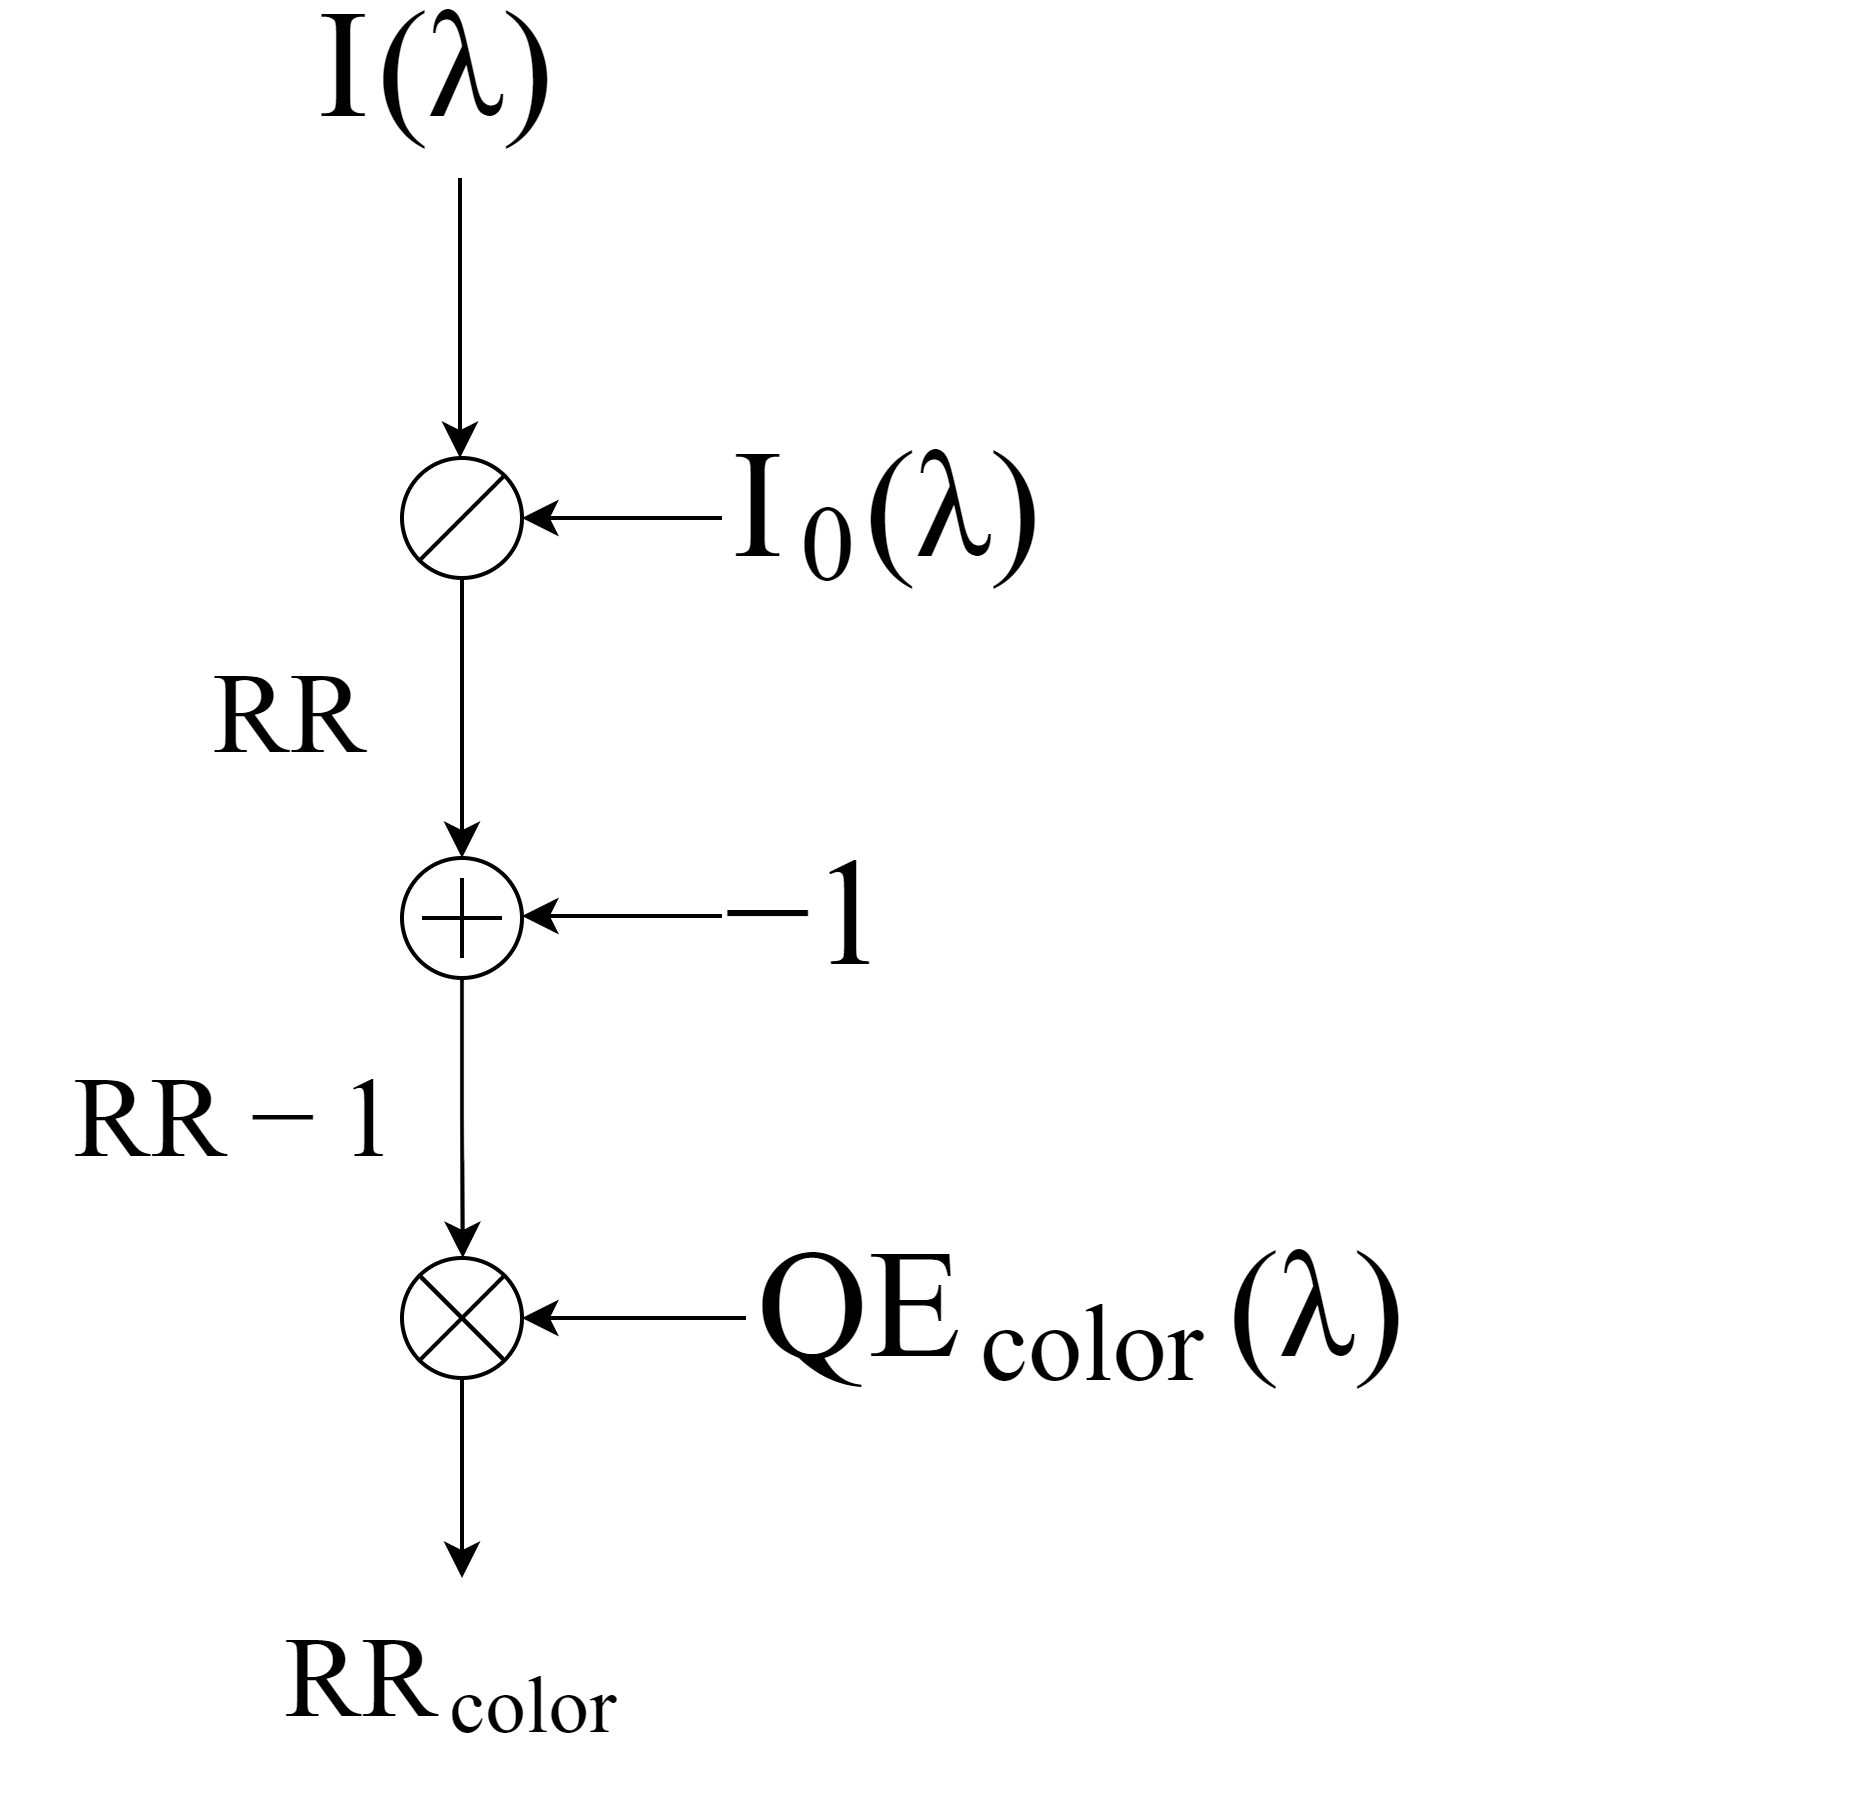

The diagram above was exported from draw.io. Its source (the exported page's mxGraphModel, read from the mxfile embedded in the PNG):
<mxGraphModel dx="981" dy="548" grid="1" gridSize="10" guides="1" tooltips="1" connect="1" arrows="1" fold="1" page="1" pageScale="1" pageWidth="827" pageHeight="1169" math="1" shadow="0">
  <root>
    <mxCell id="0" />
    <mxCell id="1" parent="0" />
    <mxCell id="IEOjccWWth4mxjhlCz5g-6" value="" style="group" vertex="1" connectable="0" parent="1">
      <mxGeometry x="104" y="190" width="30" height="30" as="geometry" />
    </mxCell>
    <mxCell id="IEOjccWWth4mxjhlCz5g-7" value="" style="group" vertex="1" connectable="0" parent="IEOjccWWth4mxjhlCz5g-6">
      <mxGeometry width="30" height="30" as="geometry" />
    </mxCell>
    <mxCell id="IEOjccWWth4mxjhlCz5g-8" value="" style="group" vertex="1" connectable="0" parent="IEOjccWWth4mxjhlCz5g-7">
      <mxGeometry width="30" height="30" as="geometry" />
    </mxCell>
    <mxCell id="IEOjccWWth4mxjhlCz5g-4" value="" style="ellipse;whiteSpace=wrap;html=1;aspect=fixed;" vertex="1" parent="IEOjccWWth4mxjhlCz5g-8">
      <mxGeometry width="30" height="30" as="geometry" />
    </mxCell>
    <mxCell id="IEOjccWWth4mxjhlCz5g-5" value="" style="endArrow=none;html=1;" edge="1" parent="IEOjccWWth4mxjhlCz5g-8">
      <mxGeometry width="50" height="50" relative="1" as="geometry">
        <mxPoint x="4.285714285714286" y="25.71428571428571" as="sourcePoint" />
        <mxPoint x="25.71428571428571" y="4.285714285714286" as="targetPoint" />
      </mxGeometry>
    </mxCell>
    <mxCell id="IEOjccWWth4mxjhlCz5g-9" value="" style="endArrow=classic;html=1;" edge="1" parent="1">
      <mxGeometry width="50" height="50" relative="1" as="geometry">
        <mxPoint x="118.5" y="120" as="sourcePoint" />
        <mxPoint x="118.5" y="190" as="targetPoint" />
      </mxGeometry>
    </mxCell>
    <mxCell id="IEOjccWWth4mxjhlCz5g-10" value="&lt;span style=&quot;font-size: 32px ; text-align: left&quot;&gt;$$I(\lambda)$$&lt;/span&gt;" style="text;html=1;align=center;verticalAlign=middle;resizable=0;points=[];;autosize=1;" vertex="1" parent="1">
      <mxGeometry x="4" y="80" width="230" height="30" as="geometry" />
    </mxCell>
    <mxCell id="IEOjccWWth4mxjhlCz5g-13" value="&lt;div style=&quot;text-align: left&quot;&gt;&lt;span style=&quot;font-size: 32px&quot;&gt;$$I_0(\lambda)$$&lt;/span&gt;&lt;/div&gt;" style="text;html=1;align=center;verticalAlign=middle;resizable=0;points=[];;autosize=1;" vertex="1" parent="1">
      <mxGeometry x="95" y="190" width="270" height="30" as="geometry" />
    </mxCell>
    <mxCell id="IEOjccWWth4mxjhlCz5g-14" value="" style="endArrow=classic;html=1;entryX=1;entryY=0.5;entryDx=0;entryDy=0;" edge="1" parent="1" target="IEOjccWWth4mxjhlCz5g-4">
      <mxGeometry width="50" height="50" relative="1" as="geometry">
        <mxPoint x="184" y="205" as="sourcePoint" />
        <mxPoint x="129" y="270" as="targetPoint" />
      </mxGeometry>
    </mxCell>
    <mxCell id="IEOjccWWth4mxjhlCz5g-19" style="edgeStyle=orthogonalEdgeStyle;rounded=0;orthogonalLoop=1;jettySize=auto;html=1;exitX=0.5;exitY=1;exitDx=0;exitDy=0;" edge="1" parent="1" source="IEOjccWWth4mxjhlCz5g-4">
      <mxGeometry relative="1" as="geometry">
        <mxPoint x="119" y="290" as="targetPoint" />
      </mxGeometry>
    </mxCell>
    <mxCell id="IEOjccWWth4mxjhlCz5g-37" style="edgeStyle=orthogonalEdgeStyle;rounded=0;orthogonalLoop=1;jettySize=auto;html=1;exitX=0.5;exitY=1;exitDx=0;exitDy=0;" edge="1" parent="1" source="IEOjccWWth4mxjhlCz5g-21">
      <mxGeometry relative="1" as="geometry">
        <mxPoint x="119.19047619047615" y="390" as="targetPoint" />
      </mxGeometry>
    </mxCell>
    <mxCell id="IEOjccWWth4mxjhlCz5g-21" value="" style="ellipse;whiteSpace=wrap;html=1;aspect=fixed;" vertex="1" parent="1">
      <mxGeometry x="104" y="290" width="30" height="30" as="geometry" />
    </mxCell>
    <mxCell id="IEOjccWWth4mxjhlCz5g-27" value="" style="group" vertex="1" connectable="0" parent="1">
      <mxGeometry x="109" y="295" width="20" height="20" as="geometry" />
    </mxCell>
    <mxCell id="IEOjccWWth4mxjhlCz5g-22" value="" style="endArrow=none;html=1;" edge="1" parent="IEOjccWWth4mxjhlCz5g-27">
      <mxGeometry width="50" height="50" relative="1" as="geometry">
        <mxPoint y="10" as="sourcePoint" />
        <mxPoint x="20" y="10" as="targetPoint" />
      </mxGeometry>
    </mxCell>
    <mxCell id="IEOjccWWth4mxjhlCz5g-26" value="" style="endArrow=none;html=1;" edge="1" parent="IEOjccWWth4mxjhlCz5g-27">
      <mxGeometry width="50" height="50" relative="1" as="geometry">
        <mxPoint x="10" y="20" as="sourcePoint" />
        <mxPoint x="10" as="targetPoint" />
      </mxGeometry>
    </mxCell>
    <mxCell id="IEOjccWWth4mxjhlCz5g-30" value="" style="endArrow=classic;html=1;entryX=1;entryY=0.5;entryDx=0;entryDy=0;" edge="1" parent="1">
      <mxGeometry width="50" height="50" relative="1" as="geometry">
        <mxPoint x="184" y="304.5" as="sourcePoint" />
        <mxPoint x="134" y="304.5" as="targetPoint" />
      </mxGeometry>
    </mxCell>
    <mxCell id="IEOjccWWth4mxjhlCz5g-31" value="&lt;font style=&quot;font-size: 32px&quot;&gt;$$-1$$&lt;/font&gt;" style="text;html=1;align=center;verticalAlign=middle;resizable=0;points=[];;autosize=1;" vertex="1" parent="1">
      <mxGeometry x="150" y="290" width="120" height="30" as="geometry" />
    </mxCell>
    <mxCell id="IEOjccWWth4mxjhlCz5g-35" value="&lt;font style=&quot;font-size: 24px&quot;&gt;$$RR$$&lt;/font&gt;" style="text;html=1;align=center;verticalAlign=middle;resizable=0;points=[];;autosize=1;" vertex="1" parent="1">
      <mxGeometry x="29" y="245" width="100" height="20" as="geometry" />
    </mxCell>
    <mxCell id="IEOjccWWth4mxjhlCz5g-38" value="&lt;span style=&quot;font-size: 24px&quot;&gt;$$RR-1$$&lt;br&gt;&lt;/span&gt;" style="text;html=1;align=center;verticalAlign=middle;resizable=0;points=[];;autosize=1;" vertex="1" parent="1">
      <mxGeometry x="9" y="360" width="120" height="20" as="geometry" />
    </mxCell>
    <mxCell id="IEOjccWWth4mxjhlCz5g-97" value="" style="group" vertex="1" connectable="0" parent="1">
      <mxGeometry x="104" y="390" width="30" height="30" as="geometry" />
    </mxCell>
    <mxCell id="IEOjccWWth4mxjhlCz5g-99" value="" style="group" vertex="1" connectable="0" parent="IEOjccWWth4mxjhlCz5g-97">
      <mxGeometry width="30" height="30" as="geometry" />
    </mxCell>
    <mxCell id="IEOjccWWth4mxjhlCz5g-100" value="" style="ellipse;whiteSpace=wrap;html=1;aspect=fixed;" vertex="1" parent="IEOjccWWth4mxjhlCz5g-99">
      <mxGeometry width="30" height="30" as="geometry" />
    </mxCell>
    <mxCell id="IEOjccWWth4mxjhlCz5g-101" value="" style="endArrow=none;html=1;" edge="1" parent="IEOjccWWth4mxjhlCz5g-99">
      <mxGeometry width="50" height="50" relative="1" as="geometry">
        <mxPoint x="4.285714285714286" y="25.71428571428571" as="sourcePoint" />
        <mxPoint x="25.71428571428571" y="4.285714285714286" as="targetPoint" />
      </mxGeometry>
    </mxCell>
    <mxCell id="IEOjccWWth4mxjhlCz5g-110" value="" style="endArrow=none;html=1;fontColor=#FFFFFF;" edge="1" parent="IEOjccWWth4mxjhlCz5g-99">
      <mxGeometry width="50" height="50" relative="1" as="geometry">
        <mxPoint x="5" y="5" as="sourcePoint" />
        <mxPoint x="25" y="25" as="targetPoint" />
      </mxGeometry>
    </mxCell>
    <mxCell id="IEOjccWWth4mxjhlCz5g-113" value="" style="endArrow=none;html=1;" edge="1" parent="IEOjccWWth4mxjhlCz5g-99">
      <mxGeometry width="50" height="50" relative="1" as="geometry">
        <mxPoint x="4.285714285714334" y="4.285714285714334" as="sourcePoint" />
        <mxPoint x="25.71428571428578" y="25.71428571428578" as="targetPoint" />
      </mxGeometry>
    </mxCell>
    <mxCell id="IEOjccWWth4mxjhlCz5g-118" value="" style="endArrow=classic;html=1;fontColor=#000000;entryX=1;entryY=0.5;entryDx=0;entryDy=0;" edge="1" parent="1" target="IEOjccWWth4mxjhlCz5g-100">
      <mxGeometry width="50" height="50" relative="1" as="geometry">
        <mxPoint x="190" y="405" as="sourcePoint" />
        <mxPoint x="240" y="355" as="targetPoint" />
      </mxGeometry>
    </mxCell>
    <mxCell id="IEOjccWWth4mxjhlCz5g-119" value="&lt;font style=&quot;font-size: 32px&quot;&gt;$$QE_{color}(\lambda)$$&lt;/font&gt;" style="text;html=1;align=center;verticalAlign=middle;resizable=0;points=[];;autosize=1;fontColor=#000000;" vertex="1" parent="1">
      <mxGeometry x="90" y="390" width="380" height="30" as="geometry" />
    </mxCell>
    <mxCell id="IEOjccWWth4mxjhlCz5g-121" style="edgeStyle=orthogonalEdgeStyle;rounded=0;orthogonalLoop=1;jettySize=auto;html=1;exitX=0.5;exitY=1;exitDx=0;exitDy=0;fontColor=#000000;" edge="1" parent="1" source="IEOjccWWth4mxjhlCz5g-100">
      <mxGeometry relative="1" as="geometry">
        <mxPoint x="119" y="470" as="targetPoint" />
      </mxGeometry>
    </mxCell>
    <mxCell id="IEOjccWWth4mxjhlCz5g-122" value="&lt;span style=&quot;font-size: 24px&quot;&gt;$$RR_{color}$$&lt;br&gt;&lt;/span&gt;" style="text;html=1;align=center;verticalAlign=middle;resizable=0;points=[];;autosize=1;" vertex="1" parent="1">
      <mxGeometry x="30" y="500" width="180" height="20" as="geometry" />
    </mxCell>
  </root>
</mxGraphModel>